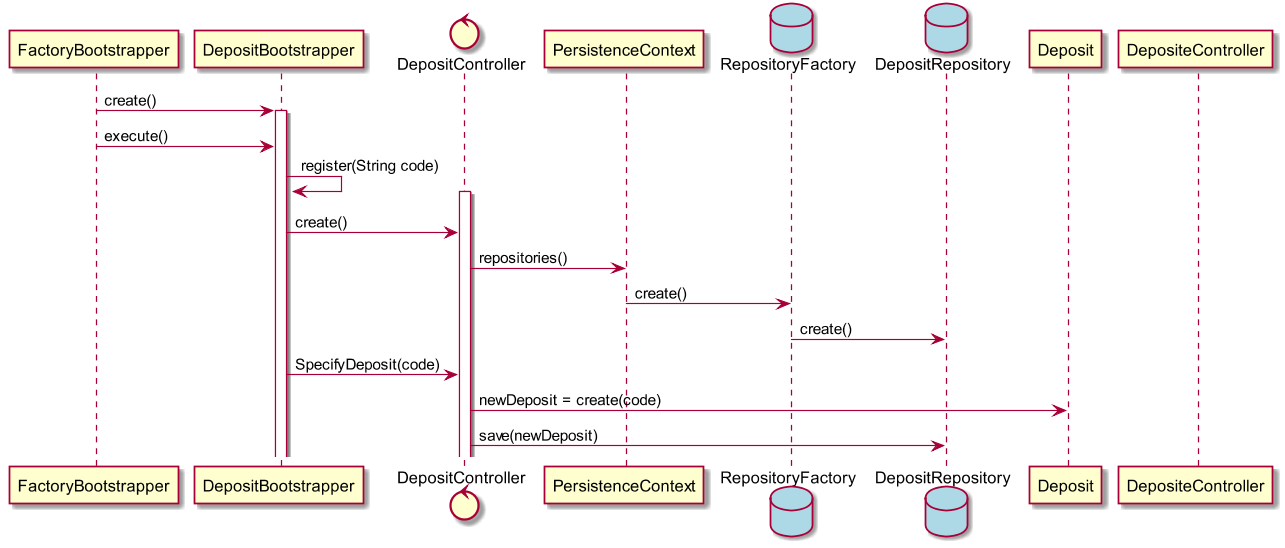

The diagram above was rendered by PlantUML. Its source (embedded in the PNG):
@startuml
scale 1280*720

FactoryBootstrapper -> DepositBootstrapper : create()
activate DepositBootstrapper
FactoryBootstrapper -> DepositBootstrapper : execute()

control DepositController
DepositBootstrapper -> DepositBootstrapper : register(String code)
activate DepositController
DepositBootstrapper -> DepositController : create()


DepositController -> PersistenceContext : repositories()


database RepositoryFactory #lightblue
PersistenceContext -> RepositoryFactory : create()
database DepositRepository #lightblue
RepositoryFactory -> DepositRepository : create()

DepositBootstrapper -> DepositController : SpecifyDeposit(code)
DepositController -> Deposit : newDeposit = create(code)


DepositController -> DepositRepository : save(newDeposit)
deactivate DepositeController
@enduml